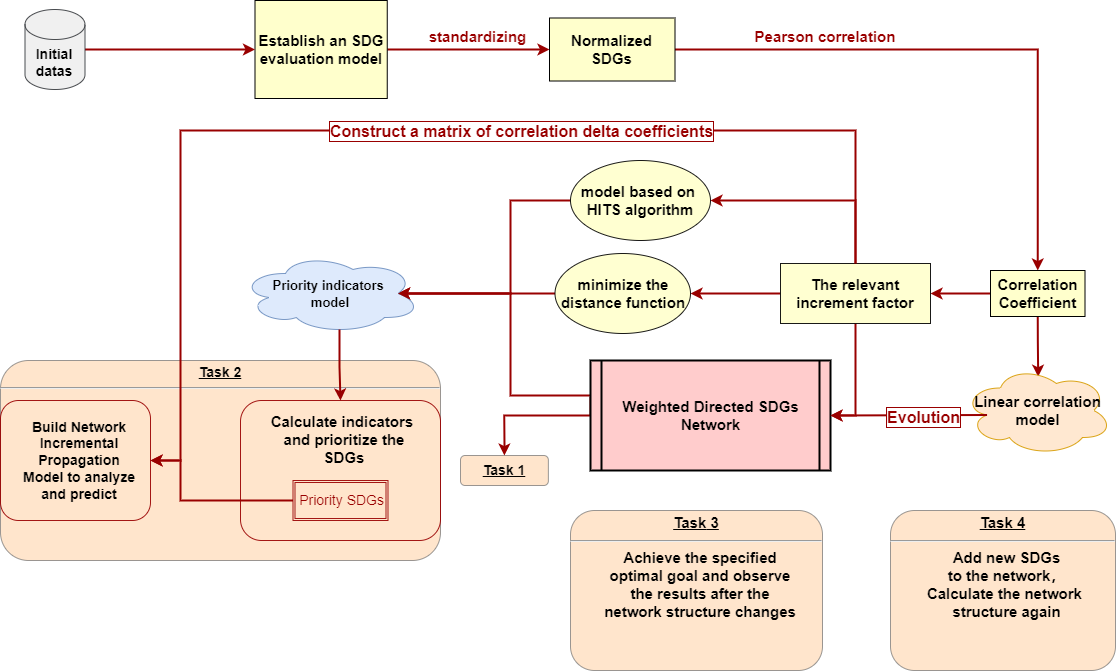

The diagram above was exported from draw.io. Its source (the exported page's mxGraphModel, read from the mxfile embedded in the PNG):
<mxGraphModel dx="2576" dy="2146" grid="1" gridSize="10" guides="1" tooltips="1" connect="1" arrows="1" fold="1" page="1" pageScale="1" pageWidth="826" pageHeight="1169" background="none" math="0" shadow="0">
  <root>
    <mxCell id="0" />
    <mxCell id="1" parent="0" />
    <mxCell id="d8QPYh4ChBI8ex7iDlHJ-108" style="edgeStyle=orthogonalEdgeStyle;rounded=0;orthogonalLoop=1;jettySize=auto;html=1;exitX=1;exitY=0.5;exitDx=0;exitDy=0;entryX=0.5;entryY=0;entryDx=0;entryDy=0;strokeColor=#990000;strokeWidth=2;fontSize=13;fontColor=#990000;" edge="1" parent="1" source="3" target="d8QPYh4ChBI8ex7iDlHJ-106">
      <mxGeometry relative="1" as="geometry" />
    </mxCell>
    <mxCell id="3" value="Normalized SDGs" style="whiteSpace=wrap;align=center;verticalAlign=middle;fontStyle=1;strokeWidth=1;fillColor=#FFFFCC;horizontal=1;strokeColor=default;fontSize=15;" parent="1" vertex="1">
      <mxGeometry x="199" y="-102.5" width="125.5" height="63" as="geometry" />
    </mxCell>
    <mxCell id="d8QPYh4ChBI8ex7iDlHJ-97" style="edgeStyle=orthogonalEdgeStyle;rounded=0;orthogonalLoop=1;jettySize=auto;html=1;exitX=1;exitY=0.5;exitDx=0;exitDy=0;entryX=0;entryY=0.5;entryDx=0;entryDy=0;strokeColor=#990000;strokeWidth=2;fontColor=#990000;" edge="1" parent="1" source="4" target="3">
      <mxGeometry relative="1" as="geometry" />
    </mxCell>
    <mxCell id="4" value="Establish an SDG evaluation model" style="whiteSpace=wrap;align=center;verticalAlign=middle;fontStyle=1;strokeWidth=1;fillColor=#FFFFCC;fontSize=15;labelBackgroundColor=none;labelBorderColor=none;" parent="1" vertex="1">
      <mxGeometry x="-95.5" y="-120" width="132.25" height="98" as="geometry" />
    </mxCell>
    <mxCell id="d8QPYh4ChBI8ex7iDlHJ-129" style="edgeStyle=orthogonalEdgeStyle;rounded=0;orthogonalLoop=1;jettySize=auto;html=1;exitX=0;exitY=0.5;exitDx=0;exitDy=0;strokeColor=#990000;strokeWidth=2;fontSize=13;fontColor=#990000;entryX=0.875;entryY=0.5;entryDx=0;entryDy=0;entryPerimeter=0;" edge="1" parent="1" source="5" target="d8QPYh4ChBI8ex7iDlHJ-124">
      <mxGeometry relative="1" as="geometry">
        <mxPoint x="180" y="170" as="targetPoint" />
        <Array as="points">
          <mxPoint x="240" y="275" />
          <mxPoint x="160" y="275" />
          <mxPoint x="160" y="173" />
        </Array>
      </mxGeometry>
    </mxCell>
    <mxCell id="d8QPYh4ChBI8ex7iDlHJ-236" style="edgeStyle=orthogonalEdgeStyle;rounded=0;orthogonalLoop=1;jettySize=auto;html=1;exitX=0;exitY=0.5;exitDx=0;exitDy=0;entryX=0.5;entryY=0;entryDx=0;entryDy=0;strokeColor=#990000;strokeWidth=2;fontSize=10;fontColor=#990000;" edge="1" parent="1" source="5" target="d8QPYh4ChBI8ex7iDlHJ-218">
      <mxGeometry relative="1" as="geometry" />
    </mxCell>
    <mxCell id="5" value="Weighted Directed SDGs Network" style="shape=process;whiteSpace=wrap;align=center;verticalAlign=middle;size=0.0475;fontStyle=1;strokeWidth=2;fillColor=#FFCCCC;fontSize=15;" parent="1" vertex="1">
      <mxGeometry x="240" y="240" width="240" height="110" as="geometry" />
    </mxCell>
    <mxCell id="7" value="&lt;p style=&quot;margin: 4px 0px 0px; text-align: center; font-size: 15px;&quot;&gt;&lt;strong style=&quot;&quot;&gt;&lt;font style=&quot;font-size: 15px;&quot;&gt;&lt;u style=&quot;&quot;&gt;&lt;strong style=&quot;&quot;&gt;Task&lt;/strong&gt; 3&lt;/u&gt;&lt;br&gt;&lt;/font&gt;&lt;/strong&gt;&lt;/p&gt;&lt;hr style=&quot;font-size: 15px;&quot;&gt;&lt;p style=&quot;margin: 0px 0px 0px 8px; font-size: 15px;&quot;&gt;&lt;font style=&quot;font-size: 15px;&quot;&gt;Achieve the specified&lt;/font&gt;&lt;/p&gt;&lt;p style=&quot;margin: 0px 0px 0px 8px; font-size: 15px;&quot;&gt;&lt;font style=&quot;font-size: 15px;&quot;&gt;optimal goal and observe&lt;/font&gt;&lt;/p&gt;&lt;p style=&quot;margin: 0px 0px 0px 8px; font-size: 15px;&quot;&gt;&lt;font style=&quot;font-size: 15px;&quot;&gt;the results after the&lt;/font&gt;&lt;/p&gt;&lt;p style=&quot;margin: 0px 0px 0px 8px; font-size: 15px;&quot;&gt;&lt;font style=&quot;font-size: 15px;&quot;&gt;network structure changes&lt;/font&gt;&lt;/p&gt;" style="verticalAlign=middle;align=center;overflow=fill;fontSize=12;fontFamily=Helvetica;html=1;rounded=1;fontStyle=1;strokeWidth=1;fillColor=#ffcc99;opacity=50;strokeColor=#36393d;" parent="1" vertex="1">
      <mxGeometry x="220" y="390" width="252" height="160" as="geometry" />
    </mxCell>
    <mxCell id="8" value="&lt;p style=&quot;margin: 4px 0px 0px; text-align: center; text-decoration: underline; font-size: 15px;&quot;&gt;&lt;strong style=&quot;&quot;&gt;&lt;font style=&quot;font-size: 15px;&quot;&gt;Task 4&lt;br&gt;&lt;/font&gt;&lt;/strong&gt;&lt;/p&gt;&lt;hr style=&quot;font-size: 15px;&quot;&gt;&lt;p style=&quot;margin: 0px 0px 0px 8px; font-size: 15px;&quot;&gt;&lt;font style=&quot;font-size: 15px;&quot;&gt;Add new SDGs&lt;/font&gt;&lt;/p&gt;&lt;p style=&quot;margin: 0px 0px 0px 8px; font-size: 15px;&quot;&gt;&lt;font style=&quot;font-size: 15px;&quot;&gt;to the network，&lt;/font&gt;&lt;/p&gt;&lt;p style=&quot;margin: 0px 0px 0px 8px; font-size: 15px;&quot;&gt;&lt;font style=&quot;font-size: 15px;&quot;&gt;Calculate the network&amp;nbsp;&lt;/font&gt;&lt;/p&gt;&lt;p style=&quot;margin: 0px 0px 0px 8px; font-size: 15px;&quot;&gt;&lt;font style=&quot;font-size: 15px;&quot;&gt;structure again&lt;/font&gt;&lt;/p&gt;" style="verticalAlign=middle;align=center;overflow=fill;fontSize=12;fontFamily=Helvetica;html=1;rounded=1;fontStyle=1;strokeWidth=1;fillColor=#ffcc99;opacity=50;strokeColor=#36393d;" parent="1" vertex="1">
      <mxGeometry x="540" y="390" width="225" height="160" as="geometry" />
    </mxCell>
    <mxCell id="52" value="standardizing" style="text;spacingTop=-5;align=center;fontColor=#990000;fontSize=15;fontStyle=1" parent="1" vertex="1">
      <mxGeometry x="112.5" y="-94" width="30" height="20" as="geometry" />
    </mxCell>
    <mxCell id="d8QPYh4ChBI8ex7iDlHJ-110" style="edgeStyle=orthogonalEdgeStyle;rounded=0;orthogonalLoop=1;jettySize=auto;html=1;exitX=0.5;exitY=1;exitDx=0;exitDy=0;entryX=0.503;entryY=0.125;entryDx=0;entryDy=0;entryPerimeter=0;strokeColor=#990000;strokeWidth=2;fontSize=13;fontColor=#990000;" edge="1" parent="1" source="d8QPYh4ChBI8ex7iDlHJ-106" target="d8QPYh4ChBI8ex7iDlHJ-109">
      <mxGeometry relative="1" as="geometry" />
    </mxCell>
    <mxCell id="d8QPYh4ChBI8ex7iDlHJ-112" style="edgeStyle=orthogonalEdgeStyle;rounded=0;orthogonalLoop=1;jettySize=auto;html=1;exitX=0;exitY=0.5;exitDx=0;exitDy=0;entryX=1;entryY=0.5;entryDx=0;entryDy=0;strokeColor=#990000;strokeWidth=2;fontSize=13;fontColor=#000000;" edge="1" parent="1" source="d8QPYh4ChBI8ex7iDlHJ-106" target="d8QPYh4ChBI8ex7iDlHJ-111">
      <mxGeometry relative="1" as="geometry" />
    </mxCell>
    <mxCell id="d8QPYh4ChBI8ex7iDlHJ-106" value="Correlation Coefficient" style="whiteSpace=wrap;align=center;verticalAlign=middle;fontStyle=1;strokeWidth=1;fillColor=#FFFFCC;horizontal=1;strokeColor=default;fontSize=15;" vertex="1" parent="1">
      <mxGeometry x="640" y="150" width="94.5" height="46" as="geometry" />
    </mxCell>
    <mxCell id="d8QPYh4ChBI8ex7iDlHJ-109" value="&lt;b&gt;&lt;font style=&quot;font-size: 15px;&quot;&gt;Linear correlation model&lt;/font&gt;&lt;/b&gt;" style="ellipse;shape=cloud;whiteSpace=wrap;html=1;strokeWidth=1;fontSize=13;opacity=90;fillColor=#ffe6cc;strokeColor=#d79b00;" vertex="1" parent="1">
      <mxGeometry x="612.6899999999999" y="245" width="149.12" height="90" as="geometry" />
    </mxCell>
    <mxCell id="d8QPYh4ChBI8ex7iDlHJ-113" style="edgeStyle=orthogonalEdgeStyle;rounded=0;orthogonalLoop=1;jettySize=auto;html=1;exitX=0.5;exitY=1;exitDx=0;exitDy=0;entryX=1;entryY=0.5;entryDx=0;entryDy=0;strokeColor=#990000;strokeWidth=2;fontSize=13;fontColor=#000000;" edge="1" parent="1" source="d8QPYh4ChBI8ex7iDlHJ-111" target="5">
      <mxGeometry relative="1" as="geometry" />
    </mxCell>
    <mxCell id="d8QPYh4ChBI8ex7iDlHJ-117" style="edgeStyle=orthogonalEdgeStyle;rounded=0;orthogonalLoop=1;jettySize=auto;html=1;exitX=0;exitY=0.5;exitDx=0;exitDy=0;entryX=1;entryY=0.5;entryDx=0;entryDy=0;strokeColor=#990000;strokeWidth=2;fontSize=13;fontColor=#000000;" edge="1" parent="1" source="d8QPYh4ChBI8ex7iDlHJ-111" target="d8QPYh4ChBI8ex7iDlHJ-116">
      <mxGeometry relative="1" as="geometry" />
    </mxCell>
    <mxCell id="d8QPYh4ChBI8ex7iDlHJ-230" style="edgeStyle=orthogonalEdgeStyle;rounded=0;orthogonalLoop=1;jettySize=auto;html=1;exitX=0.5;exitY=0;exitDx=0;exitDy=0;entryX=1;entryY=0.5;entryDx=0;entryDy=0;strokeColor=#990000;strokeWidth=2;fontSize=13;fontColor=#990000;" edge="1" parent="1" source="d8QPYh4ChBI8ex7iDlHJ-111" target="d8QPYh4ChBI8ex7iDlHJ-228">
      <mxGeometry relative="1" as="geometry" />
    </mxCell>
    <mxCell id="d8QPYh4ChBI8ex7iDlHJ-111" value="&lt;font size=&quot;1&quot; color=&quot;#000000&quot;&gt;&lt;b style=&quot;font-size: 15px;&quot;&gt;The relevant increment factor&lt;/b&gt;&lt;/font&gt;" style="rounded=0;whiteSpace=wrap;html=1;strokeWidth=1;fontSize=13;fontColor=#990000;fillColor=#FFFFCC;opacity=90;strokeColor=#000000;" vertex="1" parent="1">
      <mxGeometry x="430" y="143" width="150" height="60" as="geometry" />
    </mxCell>
    <mxCell id="d8QPYh4ChBI8ex7iDlHJ-126" style="edgeStyle=orthogonalEdgeStyle;rounded=0;orthogonalLoop=1;jettySize=auto;html=1;exitX=0;exitY=0.5;exitDx=0;exitDy=0;entryX=0.875;entryY=0.5;entryDx=0;entryDy=0;entryPerimeter=0;strokeColor=#990000;strokeWidth=2;fontSize=13;fontColor=#990000;" edge="1" parent="1" source="d8QPYh4ChBI8ex7iDlHJ-116" target="d8QPYh4ChBI8ex7iDlHJ-124">
      <mxGeometry relative="1" as="geometry" />
    </mxCell>
    <mxCell id="d8QPYh4ChBI8ex7iDlHJ-116" value="&lt;b&gt;&lt;font style=&quot;font-size: 15px;&quot;&gt;minimize the distance function&lt;/font&gt;&lt;/b&gt;" style="ellipse;whiteSpace=wrap;html=1;labelBackgroundColor=none;labelBorderColor=none;strokeColor=#000000;strokeWidth=1;fontSize=13;fontColor=#000000;fillColor=#FFFFCC;opacity=90;" vertex="1" parent="1">
      <mxGeometry x="204.5" y="133" width="135.5" height="80" as="geometry" />
    </mxCell>
    <mxCell id="d8QPYh4ChBI8ex7iDlHJ-120" value="" style="endArrow=classic;html=1;rounded=0;strokeColor=#990000;strokeWidth=2;fontSize=13;fontColor=#000000;entryX=1;entryY=0.5;entryDx=0;entryDy=0;exitX=0.16;exitY=0.55;exitDx=0;exitDy=0;exitPerimeter=0;fontStyle=1" edge="1" parent="1" source="d8QPYh4ChBI8ex7iDlHJ-109" target="5">
      <mxGeometry relative="1" as="geometry">
        <mxPoint x="460" y="310" as="sourcePoint" />
        <mxPoint x="620" y="310" as="targetPoint" />
      </mxGeometry>
    </mxCell>
    <mxCell id="d8QPYh4ChBI8ex7iDlHJ-121" value="&lt;font style=&quot;font-size: 16px;&quot;&gt;&lt;b&gt;Evolution&lt;/b&gt;&lt;/font&gt;" style="edgeLabel;resizable=0;html=1;align=center;verticalAlign=middle;labelBackgroundColor=default;labelBorderColor=#990000;strokeColor=#000000;strokeWidth=1;fontSize=16;fontColor=#990000;fillColor=#FFFFCC;opacity=90;spacing=2;spacingTop=0;" connectable="0" vertex="1" parent="d8QPYh4ChBI8ex7iDlHJ-120">
      <mxGeometry relative="1" as="geometry">
        <mxPoint x="14" y="1" as="offset" />
      </mxGeometry>
    </mxCell>
    <mxCell id="d8QPYh4ChBI8ex7iDlHJ-124" value="&lt;font style=&quot;font-size: 13px;&quot;&gt;&lt;b&gt;Priority&amp;nbsp;indicators&amp;nbsp;&lt;br&gt;model&lt;/b&gt;&lt;/font&gt;" style="ellipse;shape=cloud;whiteSpace=wrap;html=1;labelBackgroundColor=none;labelBorderColor=none;strokeColor=#6c8ebf;strokeWidth=1;fontSize=14;fillColor=#dae8fc;opacity=90;" vertex="1" parent="1">
      <mxGeometry x="-110" y="133" width="180" height="80" as="geometry" />
    </mxCell>
    <mxCell id="d8QPYh4ChBI8ex7iDlHJ-203" style="edgeStyle=orthogonalEdgeStyle;rounded=0;orthogonalLoop=1;jettySize=auto;html=1;exitX=1;exitY=0.5;exitDx=0;exitDy=0;exitPerimeter=0;entryX=0;entryY=0.5;entryDx=0;entryDy=0;strokeColor=#990000;strokeWidth=2;fontSize=14;fontColor=#990000;" edge="1" parent="1" source="d8QPYh4ChBI8ex7iDlHJ-202" target="4">
      <mxGeometry relative="1" as="geometry" />
    </mxCell>
    <mxCell id="d8QPYh4ChBI8ex7iDlHJ-202" value="&lt;font style=&quot;font-size: 14px;&quot;&gt;&lt;b&gt;Initial datas&lt;/b&gt;&lt;/font&gt;" style="shape=cylinder3;whiteSpace=wrap;html=1;boundedLbl=1;backgroundOutline=1;size=15;labelBackgroundColor=none;labelBorderColor=none;strokeColor=#36393d;strokeWidth=1;fontSize=13;fillColor=#eeeeee;opacity=90;" vertex="1" parent="1">
      <mxGeometry x="-325.5" y="-111" width="60" height="80" as="geometry" />
    </mxCell>
    <mxCell id="d8QPYh4ChBI8ex7iDlHJ-209" value="&lt;p style=&quot;margin: 0px; margin-top: 4px; text-align: center; text-decoration: underline;&quot;&gt;&lt;strong&gt;&lt;font style=&quot;font-size: 14px;&quot;&gt;Task 2&lt;/font&gt;&lt;br&gt;&lt;/strong&gt;&lt;/p&gt;&lt;hr&gt;&lt;p style=&quot;margin: 0px 0px 0px 8px; font-size: 15px;&quot;&gt;&lt;br&gt;&lt;/p&gt;" style="verticalAlign=middle;align=center;overflow=fill;fontSize=12;fontFamily=Helvetica;html=1;rounded=1;fontStyle=1;strokeWidth=1;fillColor=#ffcc99;arcSize=14;opacity=50;strokeColor=#36393d;" vertex="1" parent="1">
      <mxGeometry x="-350" y="240" width="440" height="200" as="geometry" />
    </mxCell>
    <mxCell id="d8QPYh4ChBI8ex7iDlHJ-210" value="&lt;p style=&quot;border-color: var(--border-color); margin: 0px 0px 0px 8px;&quot;&gt;&lt;font style=&quot;&quot; color=&quot;#000000&quot;&gt;&lt;b&gt;Build Network Incremental Propagation Model&amp;nbsp;to analyze and predict&lt;/b&gt;&lt;/font&gt;&lt;br&gt;&lt;/p&gt;" style="rounded=1;whiteSpace=wrap;html=1;labelBackgroundColor=none;labelBorderColor=none;strokeColor=#990000;strokeWidth=1;fontSize=14;fontColor=#990000;fillColor=none;opacity=90;" vertex="1" parent="1">
      <mxGeometry x="-350" y="280" width="150" height="120" as="geometry" />
    </mxCell>
    <mxCell id="d8QPYh4ChBI8ex7iDlHJ-211" value="&lt;p style=&quot;border-color: var(--border-color); color: rgb(0, 0, 0); font-weight: 700; margin: 0px 0px 0px 8px; font-size: 15px;&quot;&gt;&lt;br&gt;&lt;/p&gt;" style="rounded=1;whiteSpace=wrap;html=1;labelBackgroundColor=none;labelBorderColor=none;strokeColor=#990000;strokeWidth=1;fontSize=14;fontColor=#990000;fillColor=none;opacity=90;" vertex="1" parent="1">
      <mxGeometry x="-110" y="280" width="200" height="140" as="geometry" />
    </mxCell>
    <mxCell id="d8QPYh4ChBI8ex7iDlHJ-217" style="edgeStyle=orthogonalEdgeStyle;rounded=0;orthogonalLoop=1;jettySize=auto;html=1;exitX=0;exitY=0.5;exitDx=0;exitDy=0;entryX=1;entryY=0.5;entryDx=0;entryDy=0;strokeColor=#990000;strokeWidth=2;fontSize=14;fontColor=#990000;" edge="1" parent="1" source="d8QPYh4ChBI8ex7iDlHJ-207" target="d8QPYh4ChBI8ex7iDlHJ-210">
      <mxGeometry relative="1" as="geometry">
        <Array as="points">
          <mxPoint x="-170" y="380" />
          <mxPoint x="-170" y="340" />
        </Array>
      </mxGeometry>
    </mxCell>
    <mxCell id="d8QPYh4ChBI8ex7iDlHJ-207" value="Priority SDGs" style="shape=ext;double=1;rounded=0;whiteSpace=wrap;html=1;labelBackgroundColor=none;labelBorderColor=none;strokeColor=#990000;strokeWidth=1;fontSize=14;fontColor=#990000;fillColor=none;opacity=90;align=right;" vertex="1" parent="1">
      <mxGeometry x="-57.5" y="360" width="95" height="40" as="geometry" />
    </mxCell>
    <mxCell id="d8QPYh4ChBI8ex7iDlHJ-204" style="edgeStyle=orthogonalEdgeStyle;rounded=0;orthogonalLoop=1;jettySize=auto;html=1;exitX=0.55;exitY=0.95;exitDx=0;exitDy=0;exitPerimeter=0;strokeColor=#990000;strokeWidth=2;fontSize=14;fontColor=#990000;entryX=0.5;entryY=0;entryDx=0;entryDy=0;" edge="1" parent="1" source="d8QPYh4ChBI8ex7iDlHJ-124" target="d8QPYh4ChBI8ex7iDlHJ-211">
      <mxGeometry relative="1" as="geometry">
        <mxPoint x="7.25" y="260" as="targetPoint" />
      </mxGeometry>
    </mxCell>
    <mxCell id="d8QPYh4ChBI8ex7iDlHJ-205" value="" style="endArrow=classic;html=1;rounded=0;strokeColor=#990000;strokeWidth=2;fontSize=13;fontColor=#000000;exitX=0.5;exitY=0;exitDx=0;exitDy=0;entryX=1;entryY=0.5;entryDx=0;entryDy=0;" edge="1" parent="1" source="d8QPYh4ChBI8ex7iDlHJ-111" target="d8QPYh4ChBI8ex7iDlHJ-210">
      <mxGeometry relative="1" as="geometry">
        <mxPoint x="262" y="110" as="sourcePoint" />
        <mxPoint x="-50" y="240" as="targetPoint" />
        <Array as="points">
          <mxPoint x="505" y="10" />
          <mxPoint x="260" y="10" />
          <mxPoint x="-170" y="10" />
          <mxPoint x="-170" y="340" />
        </Array>
      </mxGeometry>
    </mxCell>
    <mxCell id="d8QPYh4ChBI8ex7iDlHJ-206" value="&lt;b&gt;Construct a matrix of correlation delta coefficients&lt;/b&gt;" style="edgeLabel;resizable=0;html=1;align=center;verticalAlign=middle;labelBackgroundColor=default;labelBorderColor=#990000;strokeColor=#000000;strokeWidth=1;fontSize=16;fontColor=#990000;fillColor=#FFFFCC;opacity=90;spacing=2;spacingTop=0;" connectable="0" vertex="1" parent="d8QPYh4ChBI8ex7iDlHJ-205">
      <mxGeometry relative="1" as="geometry">
        <mxPoint x="116" as="offset" />
      </mxGeometry>
    </mxCell>
    <mxCell id="d8QPYh4ChBI8ex7iDlHJ-218" value="&lt;font style=&quot;border-color: var(--border-color); font-weight: 700; text-decoration-line: underline;&quot;&gt;Task 1&lt;/font&gt;" style="rounded=1;whiteSpace=wrap;html=1;labelBackgroundColor=none;labelBorderColor=none;strokeColor=#36393d;strokeWidth=1;fontSize=14;fillColor=#ffcc99;opacity=50;" vertex="1" parent="1">
      <mxGeometry x="110" y="335" width="87.87" height="30" as="geometry" />
    </mxCell>
    <mxCell id="dCz1jRwYpeQNnPpzL7TU-128" value="&lt;font style=&quot;font-size: 15px;&quot;&gt;Pearson correlation&lt;/font&gt;" style="whiteSpace=wrap;html=1;fillColor=none;strokeColor=none;fontColor=#990000;fontStyle=1;fontSize=13;" parent="1" vertex="1">
      <mxGeometry x="385" y="-94" width="180" height="20" as="geometry" />
    </mxCell>
    <mxCell id="d8QPYh4ChBI8ex7iDlHJ-231" style="edgeStyle=orthogonalEdgeStyle;rounded=0;orthogonalLoop=1;jettySize=auto;html=1;exitX=0;exitY=0.5;exitDx=0;exitDy=0;entryX=0.875;entryY=0.5;entryDx=0;entryDy=0;entryPerimeter=0;strokeColor=#990000;strokeWidth=2;fontSize=13;fontColor=#990000;" edge="1" parent="1" source="d8QPYh4ChBI8ex7iDlHJ-228" target="d8QPYh4ChBI8ex7iDlHJ-124">
      <mxGeometry relative="1" as="geometry">
        <Array as="points">
          <mxPoint x="160" y="80" />
          <mxPoint x="160" y="173" />
        </Array>
      </mxGeometry>
    </mxCell>
    <mxCell id="d8QPYh4ChBI8ex7iDlHJ-228" value="&lt;b style=&quot;font-size: 15px;&quot;&gt;model&amp;nbsp;based&amp;nbsp;on&amp;nbsp;&lt;br&gt;HITS&amp;nbsp;algorithm&lt;/b&gt;" style="ellipse;whiteSpace=wrap;html=1;labelBackgroundColor=none;labelBorderColor=none;strokeColor=#000000;strokeWidth=1;fontSize=13;fontColor=#000000;fillColor=#FFFFCC;opacity=90;" vertex="1" parent="1">
      <mxGeometry x="220" y="40" width="140" height="80" as="geometry" />
    </mxCell>
    <mxCell id="d8QPYh4ChBI8ex7iDlHJ-233" value="&lt;font style=&quot;font-size: 15px;&quot;&gt;&lt;b&gt;&lt;br&gt;&lt;/b&gt;&lt;/font&gt;&lt;p style=&quot;border-color: var(--border-color); color: rgb(0, 0, 0); margin: 0px 0px 0px 8px; font-size: 15px;&quot;&gt;&lt;font style=&quot;border-color: var(--border-color); font-size: 15px;&quot;&gt;&lt;b&gt;Calculate indicators&amp;nbsp;&lt;/b&gt;&lt;/font&gt;&lt;/p&gt;&lt;p style=&quot;border-color: var(--border-color); color: rgb(0, 0, 0); margin: 0px 0px 0px 8px; font-size: 15px;&quot;&gt;&lt;font style=&quot;border-color: var(--border-color); font-size: 15px;&quot;&gt;&lt;b&gt;and prioritize the SDGs&lt;/b&gt;&lt;/font&gt;&lt;/p&gt;" style="rounded=0;whiteSpace=wrap;html=1;labelBackgroundColor=none;labelBorderColor=none;strokeColor=none;strokeWidth=1;fontSize=13;fontColor=#990000;fillColor=none;gradientColor=none;" vertex="1" parent="1">
      <mxGeometry x="-90" y="280" width="160" height="60" as="geometry" />
    </mxCell>
  </root>
</mxGraphModel>